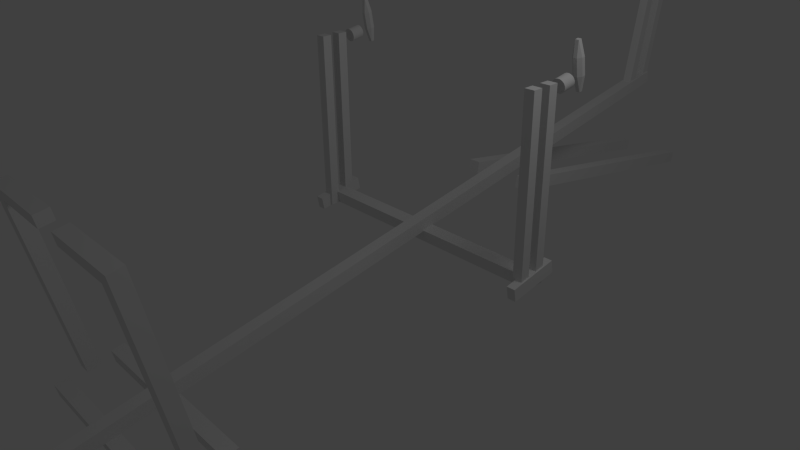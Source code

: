 # Source: frame8.blend  (saved by Blender 2.60.0; exported with 4.5.12 LTS)
import bpy
from mathutils import Matrix  # noqa: F401  (used for matrix-valued properties, if any)

bpy.ops.wm.read_factory_settings(use_empty=True)
scene = bpy.context.scene
scene.name = 'Scene'

# ---- collections
col_collection_1 = bpy.data.collections.new('Collection 1'); scene.collection.children.link(col_collection_1)

# ---- materials (node trees are filled in below, after node groups)
mat_material = bpy.data.materials.new('Material')
mat_material.alpha_threshold = 0.0
mat_material.use_transparent_shadow = False
mat_material.roughness = 0.5
mat_material.line_color = (0.0, 0.0, 0.0, 1.0)

# ---- material node trees

# ---- world
world_world = bpy.data.worlds.new('World'); scene.world = world_world
world_world.color = (0.05088, 0.05088, 0.05088)
world_world.use_sun_shadow = False
world_world.sun_shadow_jitter_overblur = 0.0
world_world.cycles.sampling_method = 'MANUAL'
world_world.cycles.sample_map_resolution = 256

# ---- cameras
cam_camera = bpy.data.cameras.new('Camera')
cam_camera.clip_end = 100.0
cam_camera.lens = 35.0
cam_camera.ortho_scale = 7.314
cam_camera.dof.focus_distance = 0.0
cam_camera.dof.aperture_fstop = 128.0

# ---- lights
light_lamp = bpy.data.lights.new('Lamp', 'POINT')
light_lamp.transmission_factor = 0.0
light_lamp.cutoff_distance = 30.0
light_lamp.energy = 100.0
light_lamp.shadow_buffer_clip_start = 1.001
light_lamp.shadow_soft_size = 1.0
light_lamp.shadow_maximum_resolution = 0.006
light_lamp.use_absolute_resolution = True
light_lamp.cycles.use_multiple_importance_sampling = False

# ---- meshes
me_cube_029 = bpy.data.meshes.new('Cube.029')
me_cube_029.from_pydata([(-1.0, 1.0, 1.0), (-1.0, -1.0, 1.0), (1.0, -1.0, 1.0), (1.0, 1.0, 1.0), (-1.0, 1.0, -1.0), (-1.0, -1.0, -1.0), (1.0, -1.0, -1.0), (1.0, 1.0, -1.0)], [], [(4, 0, 3, 7), (0, 4, 5, 1), (6, 2, 1, 5), (7, 3, 2, 6), (3, 0, 1, 2), (7, 6, 5, 4)])
me_cube_029.materials.append(mat_material)
me_cube_029.use_remesh_preserve_volume = False
me_cube_029.use_remesh_preserve_attributes = False
me_cube_029.use_mirror_vertex_groups = False
me_cube_029.update()
me_cube_028 = bpy.data.meshes.new('Cube.028')
me_cube_028.from_pydata([(7.667, 1.0, -1.0), (1.0, -1.0, -1.0), (-1.0, -1.0, -1.0), (5.667, 1.0, -1.0), (7.667, 1.0, 1.0), (1.0, -1.0, 1.0), (-1.0, -1.0, 1.0), (5.667, 1.0, 1.0), (7.667, 1.714, 1.0), (5.667, 1.714, 1.0), (5.667, 1.714, -0.9999), (7.667, 1.714, -0.9999)], [], [(0, 1, 2, 3), (4, 7, 6, 5), (0, 4, 5, 1), (1, 5, 6, 2), (7, 3, 2, 6), (7, 4, 8, 9), (3, 7, 9, 10), (4, 0, 11, 8), (0, 3, 10, 11), (8, 11, 10, 9)])
me_cube_028.materials.append(mat_material)
me_cube_028.use_remesh_preserve_volume = False
me_cube_028.use_remesh_preserve_attributes = False
me_cube_028.use_mirror_vertex_groups = False
me_cube_028.update()
me_cube_027 = bpy.data.meshes.new('Cube.027')
me_cube_027.from_pydata([(-0.36, 1.0, -0.36), (-0.36, 1.0, 0.36), (0.36, 1.0, 0.36), (0.36, 1.0, -0.36), (-1.0, 0.36, 0.36), (-1.0, 0.36, -0.36), (-1.0, -0.36, -0.36), (-1.0, -0.36, 0.36), (0.36, -1.0, -0.36), (0.36, -1.0, 0.36), (-0.36, -1.0, 0.36), (-0.36, -1.0, -0.36), (1.0, 0.36, -0.36), (1.0, 0.36, 0.36), (1.0, -0.36, 0.36), (1.0, -0.36, -0.36), (0.36, 0.36, 1.0), (-0.36, 0.36, 1.0), (-0.36, -0.36, 1.0), (0.36, -0.36, 1.0), (0.36, 0.36, -1.0), (0.36, -0.36, -1.0), (-0.36, -0.36, -1.0), (-0.36, 0.36, -1.0)], [], [(0, 1, 2, 3), (6, 7, 4, 5), (10, 11, 8, 9), (14, 15, 12, 13), (18, 19, 16, 17), (22, 23, 20, 21), (0, 5, 4, 1), (16, 2, 1, 17), (23, 0, 3, 20), (12, 3, 2, 13), (22, 6, 5, 23), (7, 18, 17, 4), (6, 11, 10, 7), (8, 15, 14, 9), (9, 19, 18, 10), (21, 8, 11, 22), (13, 16, 19, 14), (20, 12, 15, 21), (1, 4, 17), (7, 10, 18), (9, 14, 19), (2, 16, 13), (0, 23, 5), (6, 22, 11), (8, 21, 15), (3, 12, 20)])
me_cube_027.materials.append(mat_material)
me_cube_027.use_remesh_preserve_volume = False
me_cube_027.use_remesh_preserve_attributes = False
me_cube_027.use_mirror_vertex_groups = False
me_cube_027.update()
me_cube_026 = bpy.data.meshes.new('Cube.026')
me_cube_026.from_pydata([(7.667, 1.0, -1.0), (1.0, -1.0, -1.0), (-1.0, -1.0, -1.0), (5.667, 1.0, -1.0), (7.667, 1.0, 1.0), (1.0, -1.0, 1.0), (-1.0, -1.0, 1.0), (5.667, 1.0, 1.0), (7.667, 1.714, 1.0), (5.667, 1.714, 1.0), (5.667, 1.714, -0.9999), (7.667, 1.714, -0.9999)], [], [(0, 1, 2, 3), (4, 7, 6, 5), (0, 4, 5, 1), (1, 5, 6, 2), (7, 3, 2, 6), (7, 4, 8, 9), (3, 7, 9, 10), (4, 0, 11, 8), (0, 3, 10, 11), (8, 11, 10, 9)])
me_cube_026.materials.append(mat_material)
me_cube_026.use_remesh_preserve_volume = False
me_cube_026.use_remesh_preserve_attributes = False
me_cube_026.use_mirror_vertex_groups = False
me_cube_026.update()
me_cube_025 = bpy.data.meshes.new('Cube.025')
me_cube_025.from_pydata([(0.36, 0.36, -1.0), (0.36, -0.36, -1.0), (-0.36, -0.36, -1.0), (-0.36, 0.36, -1.0), (0.36, 0.36, 1.0), (-0.36, 0.36, 1.0), (-0.36, -0.36, 1.0), (0.36, -0.36, 1.0), (1.0, 0.36, -0.36), (1.0, 0.36, 0.36), (1.0, -0.36, 0.36), (1.0, -0.36, -0.36), (0.36, -1.0, -0.36), (0.36, -1.0, 0.36), (-0.36, -1.0, 0.36), (-0.36, -1.0, -0.36), (-1.0, 0.36, 0.36), (-1.0, 0.36, -0.36), (-1.0, -0.36, -0.36), (-1.0, -0.36, 0.36), (0.36, 1.0, 0.36), (0.36, 1.0, -0.36), (-0.36, 1.0, -0.36), (-0.36, 1.0, 0.36)], [], [(0, 1, 2, 3), (6, 7, 4, 5), (10, 11, 8, 9), (14, 15, 12, 13), (18, 19, 16, 17), (22, 23, 20, 21), (0, 8, 11, 1), (15, 2, 1, 12), (21, 0, 3, 22), (17, 3, 2, 18), (23, 5, 4, 20), (5, 16, 19, 6), (7, 10, 9, 4), (6, 14, 13, 7), (20, 9, 8, 21), (10, 13, 12, 11), (14, 19, 18, 15), (16, 23, 22, 17), (0, 21, 8), (1, 11, 12), (2, 15, 18), (3, 17, 22), (4, 9, 20), (7, 13, 10), (6, 19, 14), (5, 23, 16)])
me_cube_025.materials.append(mat_material)
me_cube_025.use_remesh_preserve_volume = False
me_cube_025.use_remesh_preserve_attributes = False
me_cube_025.use_mirror_vertex_groups = False
me_cube_025.update()
me_cube_024 = bpy.data.meshes.new('Cube.024')
me_cube_024.from_pydata([], [], [])
me_cube_024.materials.append(mat_material)
me_cube_024.use_remesh_preserve_volume = False
me_cube_024.use_remesh_preserve_attributes = False
me_cube_024.use_mirror_vertex_groups = False
me_cube_024.update()
me_cylinder_001 = bpy.data.meshes.new('Cylinder.001')
me_cylinder_001.from_pydata([(-40.0, 1.0, -1.0), (-39.8, 0.9808, -1.0), (-39.62, 0.9239, -1.0), (-39.44, 0.8315, -1.0), (-39.29, 0.7071, -1.0), (-39.17, 0.5556, -1.0), (-39.08, 0.3827, -1.0), (-39.02, 0.1951, -1.0), (-39.0, 7.55e-08, -1.0), (-39.02, -0.1951, -1.0), (-39.08, -0.3827, -1.0), (-39.17, -0.5556, -1.0), (-39.29, -0.7071, -1.0), (-39.44, -0.8315, -1.0), (-39.62, -0.9239, -1.0), (-39.8, -0.9808, -1.0), (-40.0, -1.0, -1.0), (-40.2, -0.9808, -1.0), (-40.38, -0.9239, -1.0), (-40.56, -0.8315, -1.0), (-40.71, -0.7071, -1.0), (-40.83, -0.5556, -1.0), (-40.92, -0.3827, -1.0), (-40.98, -0.1951, -1.0), (-41.0, 9.656e-07, -1.0), (-40.98, 0.1951, -1.0), (-40.92, 0.3827, -1.0), (-40.83, 0.5556, -1.0), (-40.71, 0.7071, -1.0), (-40.56, 0.8315, -1.0), (-40.38, 0.9239, -1.0), (-40.2, 0.9808, -1.0), (-40.0, 1.0, 1.0), (-39.8, 0.9808, 1.0), (-39.62, 0.9239, 1.0), (-39.44, 0.8315, 1.0), (-39.29, 0.7071, 1.0), (-39.17, 0.5556, 1.0), (-39.08, 0.3827, 1.0), (-39.02, 0.1951, 1.0), (-39.0, -2.245e-06, 1.0), (-39.02, -0.1951, 1.0), (-39.08, -0.3827, 1.0), (-39.17, -0.5556, 1.0), (-39.29, -0.7071, 1.0), (-39.44, -0.8315, 1.0), (-39.62, -0.9239, 1.0), (-39.8, -0.9808, 1.0), (-40.0, -1.0, 1.0), (-40.2, -0.9808, 1.0), (-40.38, -0.9239, 1.0), (-40.56, -0.8315, 1.0), (-40.71, -0.7071, 1.0), (-40.83, -0.5556, 1.0), (-40.92, -0.3827, 1.0), (-40.98, -0.1951, 1.0), (-41.0, -4.105e-06, 1.0), (-40.98, 0.1951, 1.0), (-40.92, 0.3827, 1.0), (-40.83, 0.5556, 1.0), (-40.71, 0.7071, 1.0), (-40.56, 0.8315, 1.0), (-40.38, 0.9239, 1.0), (-40.2, 0.9808, 1.0), (-40.0, 0.0, -1.0), (-40.0, 0.0, 1.0)], [], [(64, 0, 1), (65, 33, 32), (64, 1, 2), (65, 34, 33), (64, 2, 3), (65, 35, 34), (64, 3, 4), (65, 36, 35), (64, 4, 5), (65, 37, 36), (64, 5, 6), (65, 38, 37), (64, 6, 7), (65, 39, 38), (64, 7, 8), (65, 40, 39), (64, 8, 9), (65, 41, 40), (64, 9, 10), (65, 42, 41), (64, 10, 11), (65, 43, 42), (64, 11, 12), (65, 44, 43), (64, 12, 13), (65, 45, 44), (64, 13, 14), (65, 46, 45), (64, 14, 15), (65, 47, 46), (64, 15, 16), (65, 48, 47), (64, 16, 17), (65, 49, 48), (64, 17, 18), (65, 50, 49), (64, 18, 19), (65, 51, 50), (64, 19, 20), (65, 52, 51), (64, 20, 21), (65, 53, 52), (64, 21, 22), (65, 54, 53), (64, 22, 23), (65, 55, 54), (64, 23, 24), (65, 56, 55), (64, 24, 25), (65, 57, 56), (64, 25, 26), (65, 58, 57), (64, 26, 27), (65, 59, 58), (64, 27, 28), (65, 60, 59), (64, 28, 29), (65, 61, 60), (64, 29, 30), (65, 62, 61), (64, 30, 31), (65, 63, 62), (31, 0, 64), (65, 32, 63), (0, 32, 33, 1), (1, 33, 34, 2), (2, 34, 35, 3), (3, 35, 36, 4), (4, 36, 37, 5), (5, 37, 38, 6), (6, 38, 39, 7), (7, 39, 40, 8), (8, 40, 41, 9), (9, 41, 42, 10), (10, 42, 43, 11), (11, 43, 44, 12), (12, 44, 45, 13), (13, 45, 46, 14), (14, 46, 47, 15), (15, 47, 48, 16), (16, 48, 49, 17), (17, 49, 50, 18), (18, 50, 51, 19), (19, 51, 52, 20), (20, 52, 53, 21), (21, 53, 54, 22), (22, 54, 55, 23), (23, 55, 56, 24), (24, 56, 57, 25), (25, 57, 58, 26), (26, 58, 59, 27), (27, 59, 60, 28), (28, 60, 61, 29), (29, 61, 62, 30), (30, 62, 63, 31), (32, 0, 31, 63)])
me_cylinder_001.use_remesh_preserve_volume = False
me_cylinder_001.use_remesh_preserve_attributes = False
me_cylinder_001.use_mirror_vertex_groups = False
me_cylinder_001.update()
me_cylinder = bpy.data.meshes.new('Cylinder')
me_cylinder.from_pydata([(0.0, 1.0, -1.0), (0.1951, 0.9808, -1.0), (0.3827, 0.9239, -1.0), (0.5556, 0.8315, -1.0), (0.7071, 0.7071, -1.0), (0.8315, 0.5556, -1.0), (0.9239, 0.3827, -1.0), (0.9808, 0.1951, -1.0), (1.0, 7.55e-08, -1.0), (0.9808, -0.1951, -1.0), (0.9239, -0.3827, -1.0), (0.8315, -0.5556, -1.0), (0.7071, -0.7071, -1.0), (0.5556, -0.8315, -1.0), (0.3827, -0.9239, -1.0), (0.1951, -0.9808, -1.0), (-3.258e-07, -1.0, -1.0), (-0.1951, -0.9808, -1.0), (-0.3827, -0.9239, -1.0), (-0.5556, -0.8315, -1.0), (-0.7071, -0.7071, -1.0), (-0.8315, -0.5556, -1.0), (-0.9239, -0.3827, -1.0), (-0.9808, -0.1951, -1.0), (-1.0, 9.656e-07, -1.0), (-0.9808, 0.1951, -1.0), (-0.9239, 0.3827, -1.0), (-0.8315, 0.5556, -1.0), (-0.7071, 0.7071, -1.0), (-0.5556, 0.8315, -1.0), (-0.3827, 0.9239, -1.0), (-0.1951, 0.9808, -1.0), (1.605e-06, 1.0, 1.0), (0.1951, 0.9808, 1.0), (0.3827, 0.9239, 1.0), (0.5556, 0.8315, 1.0), (0.7071, 0.7071, 1.0), (0.8315, 0.5556, 1.0), (0.9239, 0.3827, 1.0), (0.9808, 0.1951, 1.0), (1.0, -2.245e-06, 1.0), (0.9808, -0.1951, 1.0), (0.9239, -0.3827, 1.0), (0.8315, -0.5556, 1.0), (0.7071, -0.7071, 1.0), (0.5556, -0.8315, 1.0), (0.3827, -0.9239, 1.0), (0.1951, -0.9808, 1.0), (9.298e-07, -1.0, 1.0), (-0.1951, -0.9808, 1.0), (-0.3827, -0.9239, 1.0), (-0.5556, -0.8315, 1.0), (-0.7071, -0.7071, 1.0), (-0.8315, -0.5556, 1.0), (-0.9239, -0.3827, 1.0), (-0.9808, -0.1951, 1.0), (-1.0, -4.105e-06, 1.0), (-0.9808, 0.1951, 1.0), (-0.9239, 0.3827, 1.0), (-0.8315, 0.5556, 1.0), (-0.7071, 0.7071, 1.0), (-0.5556, 0.8315, 1.0), (-0.3827, 0.9239, 1.0), (-0.1951, 0.9808, 1.0), (0.0, 0.0, -1.0), (0.0, 0.0, 1.0)], [], [(64, 0, 1), (65, 33, 32), (64, 1, 2), (65, 34, 33), (64, 2, 3), (65, 35, 34), (64, 3, 4), (65, 36, 35), (64, 4, 5), (65, 37, 36), (64, 5, 6), (65, 38, 37), (64, 6, 7), (65, 39, 38), (64, 7, 8), (65, 40, 39), (64, 8, 9), (65, 41, 40), (64, 9, 10), (65, 42, 41), (64, 10, 11), (65, 43, 42), (64, 11, 12), (65, 44, 43), (64, 12, 13), (65, 45, 44), (64, 13, 14), (65, 46, 45), (64, 14, 15), (65, 47, 46), (64, 15, 16), (65, 48, 47), (64, 16, 17), (65, 49, 48), (64, 17, 18), (65, 50, 49), (64, 18, 19), (65, 51, 50), (64, 19, 20), (65, 52, 51), (64, 20, 21), (65, 53, 52), (64, 21, 22), (65, 54, 53), (64, 22, 23), (65, 55, 54), (64, 23, 24), (65, 56, 55), (64, 24, 25), (65, 57, 56), (64, 25, 26), (65, 58, 57), (64, 26, 27), (65, 59, 58), (64, 27, 28), (65, 60, 59), (64, 28, 29), (65, 61, 60), (64, 29, 30), (65, 62, 61), (64, 30, 31), (65, 63, 62), (31, 0, 64), (65, 32, 63), (0, 32, 33, 1), (1, 33, 34, 2), (2, 34, 35, 3), (3, 35, 36, 4), (4, 36, 37, 5), (5, 37, 38, 6), (6, 38, 39, 7), (7, 39, 40, 8), (8, 40, 41, 9), (9, 41, 42, 10), (10, 42, 43, 11), (11, 43, 44, 12), (12, 44, 45, 13), (13, 45, 46, 14), (14, 46, 47, 15), (15, 47, 48, 16), (16, 48, 49, 17), (17, 49, 50, 18), (18, 50, 51, 19), (19, 51, 52, 20), (20, 52, 53, 21), (21, 53, 54, 22), (22, 54, 55, 23), (23, 55, 56, 24), (24, 56, 57, 25), (25, 57, 58, 26), (26, 58, 59, 27), (27, 59, 60, 28), (28, 60, 61, 29), (29, 61, 62, 30), (30, 62, 63, 31), (32, 0, 31, 63)])
me_cylinder.use_remesh_preserve_volume = False
me_cylinder.use_remesh_preserve_attributes = False
me_cylinder.use_mirror_vertex_groups = False
me_cylinder.update()
me_cube_023 = bpy.data.meshes.new('Cube.023')
me_cube_023.from_pydata([(1.0, 1.0, -1.0), (1.0, -1.0, -1.0), (-1.0, -1.0, -1.0), (-1.0, 1.0, -1.0), (1.0, 1.0, 1.0), (1.0, -1.0, 1.0), (-1.0, -1.0, 1.0), (-1.0, 1.0, 1.0)], [], [(0, 1, 2, 3), (4, 7, 6, 5), (0, 4, 5, 1), (1, 5, 6, 2), (7, 3, 2, 6), (4, 0, 3, 7)])
me_cube_023.materials.append(mat_material)
me_cube_023.use_remesh_preserve_volume = False
me_cube_023.use_remesh_preserve_attributes = False
me_cube_023.use_mirror_vertex_groups = False
me_cube_023.update()
me_cube_022 = bpy.data.meshes.new('Cube.022')
me_cube_022.from_pydata([(-1.0, 1.0, 1.0), (-1.0, -1.0, 1.0), (1.0, -1.0, 1.0), (1.0, 1.0, 1.0), (-1.0, 1.0, -1.0), (-1.0, -1.0, -1.0), (1.0, -1.0, -1.0), (1.0, 1.0, -1.0)], [], [(4, 0, 3, 7), (0, 4, 5, 1), (6, 2, 1, 5), (7, 3, 2, 6), (3, 0, 1, 2), (7, 6, 5, 4)])
me_cube_022.materials.append(mat_material)
me_cube_022.use_remesh_preserve_volume = False
me_cube_022.use_remesh_preserve_attributes = False
me_cube_022.use_mirror_vertex_groups = False
me_cube_022.update()
me_cube_021 = bpy.data.meshes.new('Cube.021')
me_cube_021.from_pydata([], [], [])
me_cube_021.materials.append(mat_material)
me_cube_021.use_remesh_preserve_volume = False
me_cube_021.use_remesh_preserve_attributes = False
me_cube_021.use_mirror_vertex_groups = False
me_cube_021.update()
me_cube_020 = bpy.data.meshes.new('Cube.020')
me_cube_020.from_pydata([], [], [])
me_cube_020.materials.append(mat_material)
me_cube_020.use_remesh_preserve_volume = False
me_cube_020.use_remesh_preserve_attributes = False
me_cube_020.use_mirror_vertex_groups = False
me_cube_020.update()
me_cube_019 = bpy.data.meshes.new('Cube.019')
me_cube_019.from_pydata([(-1.0, 1.0, 1.0), (-1.0, -1.0, 1.0), (1.0, -1.0, 1.0), (1.0, 1.0, 1.0), (-1.0, 1.0, -1.0), (-1.0, -1.0, -1.0), (1.0, -1.0, -1.0), (1.0, 1.0, -1.0)], [], [(4, 0, 3, 7), (0, 4, 5, 1), (6, 2, 1, 5), (7, 3, 2, 6), (3, 0, 1, 2), (7, 6, 5, 4)])
me_cube_019.materials.append(mat_material)
me_cube_019.use_remesh_preserve_volume = False
me_cube_019.use_remesh_preserve_attributes = False
me_cube_019.use_mirror_vertex_groups = False
me_cube_019.update()
me_cube_018 = bpy.data.meshes.new('Cube.018')
me_cube_018.from_pydata([(1.0, 1.0, -1.0), (1.0, -1.0, -1.0), (-1.0, -1.0, -1.0), (-1.0, 1.0, -1.0), (1.0, 1.0, 1.0), (1.0, -1.0, 1.0), (-1.0, -1.0, 1.0), (-1.0, 1.0, 1.0)], [], [(0, 1, 2, 3), (4, 7, 6, 5), (0, 4, 5, 1), (1, 5, 6, 2), (7, 3, 2, 6), (4, 0, 3, 7)])
me_cube_018.materials.append(mat_material)
me_cube_018.use_remesh_preserve_volume = False
me_cube_018.use_remesh_preserve_attributes = False
me_cube_018.use_mirror_vertex_groups = False
me_cube_018.update()
me_cube_017 = bpy.data.meshes.new('Cube.017')
me_cube_017.from_pydata([], [], [])
me_cube_017.materials.append(mat_material)
me_cube_017.use_remesh_preserve_volume = False
me_cube_017.use_remesh_preserve_attributes = False
me_cube_017.use_mirror_vertex_groups = False
me_cube_017.update()
me_cube_016 = bpy.data.meshes.new('Cube.016')
me_cube_016.from_pydata([], [], [])
me_cube_016.materials.append(mat_material)
me_cube_016.use_remesh_preserve_volume = False
me_cube_016.use_remesh_preserve_attributes = False
me_cube_016.use_mirror_vertex_groups = False
me_cube_016.update()
me_cube_015 = bpy.data.meshes.new('Cube.015')
me_cube_015.from_pydata([(-1.0, 1.0, 1.0), (-1.0, -1.0, 1.0), (1.0, -1.0, 1.0), (1.0, 1.0, 1.0), (-1.0, 1.0, -1.0), (-1.0, -1.0, -1.0), (1.0, -1.0, -1.0), (1.0, 1.0, -1.0), (-1.0, 1.788e-07, 1.0), (1.0, -5.96e-07, 1.0), (-1.0, 2.384e-07, -1.0), (1.0, 0.0, -1.0), (-1.0, 0.5, 1.0), (1.0, 0.5, 1.0), (-1.0, 0.5, -1.0), (1.0, 0.5, -1.0), (-1.0, 0.75, 1.0), (1.0, 0.75, 1.0), (-1.0, 0.75, -1.0), (1.0, 0.75, -1.0), (-1.0, 0.875, 1.0), (1.0, 0.875, 1.0), (-1.0, 0.875, -1.0), (1.0, 0.875, -1.0), (1.0, 0.875, -11.0), (-1.0, 0.875, -11.0), (1.0, 1.0, -11.0), (-1.0, 1.0, -11.0)], [], [(4, 0, 3, 7), (6, 2, 1, 5), (10, 5, 1, 8), (9, 2, 6, 11), (8, 1, 2, 9), (11, 6, 5, 10), (14, 10, 8, 12), (13, 9, 11, 15), (12, 8, 9, 13), (15, 11, 10, 14), (18, 14, 12, 16), (17, 13, 15, 19), (16, 12, 13, 17), (19, 15, 14, 18), (20, 0, 4, 22), (22, 18, 16, 20), (3, 21, 23, 7), (21, 17, 19, 23), (0, 20, 21, 3), (20, 16, 17, 21), (23, 19, 18, 22), (23, 22, 25, 24), (7, 23, 24, 26), (22, 4, 27, 25), (4, 7, 26, 27), (26, 24, 25, 27)])
me_cube_015.materials.append(mat_material)
me_cube_015.use_remesh_preserve_volume = False
me_cube_015.use_remesh_preserve_attributes = False
me_cube_015.use_mirror_vertex_groups = False
me_cube_015.update()
me_cube_014 = bpy.data.meshes.new('Cube.014')
me_cube_014.from_pydata([], [], [])
me_cube_014.materials.append(mat_material)
me_cube_014.use_remesh_preserve_volume = False
me_cube_014.use_remesh_preserve_attributes = False
me_cube_014.use_mirror_vertex_groups = False
me_cube_014.update()
me_cube_013 = bpy.data.meshes.new('Cube.013')
me_cube_013.from_pydata([(1.0, 1.0, -1.0), (1.0, -1.0, -1.0), (-1.0, -1.0, -1.0), (-1.0, 1.0, -1.0), (1.0, 1.0, 1.0), (1.0, -1.0, 1.0), (-1.0, -1.0, 1.0), (-1.0, 1.0, 1.0), (1.0, -5.96e-08, -1.0), (-1.0, 2.98e-07, -1.0), (1.0, -5.364e-07, 1.0), (-1.0, 1.788e-07, 1.0), (1.0, 0.5, -1.0), (-1.0, 0.5, -1.0), (1.0, 0.5, 1.0), (-1.0, 0.5, 1.0), (1.0, 0.75, -1.0), (-1.0, 0.75, -1.0), (1.0, 0.75, 1.0), (-1.0, 0.75, 1.0), (1.0, 0.8788, -1.0), (-1.0, 0.8788, -1.0), (1.0, 0.8788, 1.0), (-1.0, 0.8788, 1.0), (-1.0, 0.8788, 11.0), (1.0, 0.8788, 11.0), (-1.0, 1.0, 11.0), (1.0, 1.0, 11.0)], [], [(1, 5, 6, 2), (4, 0, 3, 7), (8, 1, 2, 9), (11, 6, 5, 10), (10, 5, 1, 8), (9, 2, 6, 11), (12, 8, 9, 13), (15, 11, 10, 14), (14, 10, 8, 12), (13, 9, 11, 15), (16, 12, 13, 17), (19, 15, 14, 18), (18, 14, 12, 16), (17, 13, 15, 19), (0, 20, 21, 3), (20, 16, 17, 21), (23, 19, 18, 22), (20, 0, 4, 22), (22, 18, 16, 20), (3, 21, 23, 7), (21, 17, 19, 23), (23, 22, 25, 24), (7, 23, 24, 26), (22, 4, 27, 25), (4, 7, 26, 27), (26, 24, 25, 27)])
me_cube_013.materials.append(mat_material)
me_cube_013.use_remesh_preserve_volume = False
me_cube_013.use_remesh_preserve_attributes = False
me_cube_013.use_mirror_vertex_groups = False
me_cube_013.update()
me_cube_012 = bpy.data.meshes.new('Cube.012')
me_cube_012.from_pydata([], [], [])
me_cube_012.materials.append(mat_material)
me_cube_012.use_remesh_preserve_volume = False
me_cube_012.use_remesh_preserve_attributes = False
me_cube_012.use_mirror_vertex_groups = False
me_cube_012.update()
me_cube_011 = bpy.data.meshes.new('Cube.011')
me_cube_011.from_pydata([(1.0, 1.0, -1.0), (1.0, -1.0, -1.0), (-1.0, -1.0, -1.0), (-1.0, 1.0, -1.0), (1.0, 1.0, 1.0), (1.0, -1.0, 1.0), (-1.0, -1.0, 1.0), (-1.0, 1.0, 1.0)], [], [(0, 1, 2, 3), (4, 7, 6, 5), (0, 4, 5, 1), (1, 5, 6, 2), (2, 6, 7, 3), (4, 0, 3, 7)])
me_cube_011.use_remesh_preserve_volume = False
me_cube_011.use_remesh_preserve_attributes = False
me_cube_011.use_mirror_vertex_groups = False
me_cube_011.update()
me_cube_010 = bpy.data.meshes.new('Cube.010')
me_cube_010.from_pydata([(-1.0, 1.0, 1.0), (-1.0, -1.0, 1.0), (1.0, -1.0, 1.0), (1.0, 1.0, 1.0), (-1.0, 1.0, -1.0), (-1.0, -1.0, -1.0), (1.0, -1.0, -1.0), (1.0, 1.0, -1.0)], [], [(4, 0, 3, 7), (0, 4, 5, 1), (6, 2, 1, 5), (7, 3, 2, 6), (3, 0, 1, 2), (7, 6, 5, 4)])
me_cube_010.materials.append(mat_material)
me_cube_010.use_remesh_preserve_volume = False
me_cube_010.use_remesh_preserve_attributes = False
me_cube_010.use_mirror_vertex_groups = False
me_cube_010.update()
me_cube_009 = bpy.data.meshes.new('Cube.009')
me_cube_009.from_pydata([(-1.0, 1.0, 1.0), (-1.0, -1.0, 1.0), (1.0, -1.0, 1.0), (1.0, 1.0, 1.0), (-1.0, 1.0, -1.0), (-1.0, -1.0, -1.0), (1.0, -1.0, -1.0), (1.0, 1.0, -1.0)], [], [(4, 0, 3, 7), (0, 4, 5, 1), (6, 2, 1, 5), (7, 3, 2, 6), (3, 0, 1, 2), (7, 6, 5, 4)])
me_cube_009.materials.append(mat_material)
me_cube_009.use_remesh_preserve_volume = False
me_cube_009.use_remesh_preserve_attributes = False
me_cube_009.use_mirror_vertex_groups = False
me_cube_009.update()
me_cube_008 = bpy.data.meshes.new('Cube.008')
me_cube_008.from_pydata([], [], [])
me_cube_008.materials.append(mat_material)
me_cube_008.use_remesh_preserve_volume = False
me_cube_008.use_remesh_preserve_attributes = False
me_cube_008.use_mirror_vertex_groups = False
me_cube_008.update()
me_cube_007 = bpy.data.meshes.new('Cube.007')
me_cube_007.from_pydata([], [], [])
me_cube_007.materials.append(mat_material)
me_cube_007.use_remesh_preserve_volume = False
me_cube_007.use_remesh_preserve_attributes = False
me_cube_007.use_mirror_vertex_groups = False
me_cube_007.update()
me_cube_006 = bpy.data.meshes.new('Cube.006')
me_cube_006.from_pydata([(-1.0, 1.0, 1.0), (-1.0, -1.0, 1.0), (1.0, -1.0, 1.0), (1.0, 1.0, 1.0), (-1.0, 1.0, -1.0), (-1.0, -1.0, -1.0), (1.0, -1.0, -1.0), (1.0, 1.0, -1.0)], [], [(4, 0, 3, 7), (0, 4, 5, 1), (6, 2, 1, 5), (7, 3, 2, 6), (3, 0, 1, 2), (7, 6, 5, 4)])
me_cube_006.materials.append(mat_material)
me_cube_006.use_remesh_preserve_volume = False
me_cube_006.use_remesh_preserve_attributes = False
me_cube_006.use_mirror_vertex_groups = False
me_cube_006.update()
me_cube_005 = bpy.data.meshes.new('Cube.005')
me_cube_005.from_pydata([], [], [])
me_cube_005.materials.append(mat_material)
me_cube_005.use_remesh_preserve_volume = False
me_cube_005.use_remesh_preserve_attributes = False
me_cube_005.use_mirror_vertex_groups = False
me_cube_005.update()
me_cube_004 = bpy.data.meshes.new('Cube.004')
me_cube_004.from_pydata([(1.0, 1.0, -1.0), (1.0, -1.0, -1.0), (-1.0, -1.0, -1.0), (-1.0, 1.0, -1.0), (1.0, 1.0, 1.0), (1.0, -1.0, 1.0), (-1.0, -1.0, 1.0), (-1.0, 1.0, 1.0), (1.0, -5.96e-08, -1.0), (-1.0, 2.98e-07, -1.0), (1.0, -5.364e-07, 1.0), (-1.0, 1.788e-07, 1.0), (1.0, -0.5, -1.0), (-1.0, -0.5, -1.0), (1.0, -0.5, 1.0), (-1.0, -0.5, 1.0), (1.0, -0.75, -1.0), (-1.0, -0.75, -1.0), (1.0, -0.75, 1.0), (-1.0, -0.75, 1.0), (1.0, -0.875, -1.0), (-1.0, -0.875, -1.0), (1.0, -0.875, 1.0), (-1.0, -0.875, 1.0), (1.0, -0.9375, -1.0), (-1.0, -0.9375, -1.0), (1.0, -0.9375, 1.0), (-1.0, -0.9375, 1.0), (1.0, -0.9375, -1.0), (1.0, -0.9375, 1.0), (1.0, -1.0, 1.0), (1.0, -1.0, -1.0), (1.0, -1.0, -1.0), (1.0, -1.0, 1.0), (1.0, -0.9375, -1.0), (1.0, -0.9375, 1.0), (4.0, -0.9375, -1.0), (4.0, -0.9375, 1.0), (4.0, -1.0, 1.0), (4.0, -1.0, -1.0), (-4.0, -0.9375, -1.0), (-4.0, -0.9375, 1.0), (-4.0, -1.0, 1.0), (-4.0, -1.0, -1.0), (1.0, 0.5, -1.0), (-1.0, 0.5, -1.0), (1.0, 0.5, 1.0), (-1.0, 0.5, 1.0), (1.0, 0.75, -1.0), (-1.0, 0.75, -1.0), (1.0, 0.75, 1.0), (-1.0, 0.75, 1.0), (1.0, 0.875, -1.0), (-1.0, 0.875, -1.0), (1.0, 0.875, 1.0), (-1.0, 0.875, 1.0), (1.0, 0.9375, -1.0), (-1.0, 0.9375, -1.0), (1.0, 0.9375, 1.0), (-1.0, 0.9375, 1.0), (-1.0, 0.9375, -1.0), (-1.0, 0.9375, 1.0), (1.0, 0.9375, -1.0), (1.0, 0.9375, 1.0), (-1.0, 1.0, 1.0), (1.0, 1.0, 1.0), (-1.0, 1.0, -1.0), (1.0, 1.0, -1.0), (1.0, 1.0, 1.0), (1.0, 1.0, -1.0), (-1.0, 1.0, -1.0), (-1.0, 1.0, 1.0), (1.0, 0.9375, -1.0), (-1.0, 0.9375, -1.0), (1.0, 0.9375, 1.0), (-1.0, 0.9375, 1.0), (-4.0, 0.9375, -1.0), (-4.0, 0.9375, 1.0), (-4.0, 1.0, 1.0), (-4.0, 1.0, -1.0), (4.0, 0.9375, 1.0), (4.0, 0.9375, -1.0), (4.0, 1.0, 1.0), (4.0, 1.0, -1.0)], [], [(1, 5, 6, 2), (4, 0, 3, 7), (8, 12, 13, 9), (11, 15, 14, 10), (10, 14, 12, 8), (9, 13, 15, 11), (12, 16, 17, 13), (15, 19, 18, 14), (14, 18, 16, 12), (13, 17, 19, 15), (16, 20, 21, 17), (19, 23, 22, 18), (18, 22, 20, 16), (17, 21, 23, 19), (20, 24, 25, 21), (24, 1, 2, 25), (23, 27, 26, 22), (27, 6, 5, 26), (22, 26, 24, 20), (21, 25, 27, 23), (24, 26, 29, 28), (26, 5, 30, 29), (1, 24, 28, 31), (5, 1, 31, 30), (30, 31, 32, 33), (31, 28, 34, 32), (29, 30, 33, 35), (28, 29, 35, 34), (34, 35, 37, 36), (35, 33, 38, 37), (32, 34, 36, 39), (33, 32, 39, 38), (37, 38, 39, 36), (27, 25, 40, 41), (6, 27, 41, 42), (25, 2, 43, 40), (2, 6, 42, 43), (40, 43, 42, 41), (44, 8, 9, 45), (47, 11, 10, 46), (46, 10, 8, 44), (45, 9, 11, 47), (48, 44, 45, 49), (51, 47, 46, 50), (50, 46, 44, 48), (49, 45, 47, 51), (52, 48, 49, 53), (55, 51, 50, 54), (54, 50, 48, 52), (53, 49, 51, 55), (0, 56, 57, 3), (56, 52, 53, 57), (7, 59, 58, 4), (59, 55, 54, 58), (58, 54, 52, 56), (57, 53, 55, 59), (57, 59, 61, 60), (58, 56, 62, 63), (59, 7, 64, 61), (4, 58, 63, 65), (3, 57, 60, 66), (56, 0, 67, 62), (7, 3, 66, 64), (0, 4, 65, 67), (67, 65, 68, 69), (64, 66, 70, 71), (62, 67, 69, 72), (66, 60, 73, 70), (65, 63, 74, 68), (61, 64, 71, 75), (63, 62, 72, 74), (60, 61, 75, 73), (73, 75, 77, 76), (75, 71, 78, 77), (70, 73, 76, 79), (71, 70, 79, 78), (79, 76, 77, 78), (74, 72, 81, 80), (68, 74, 80, 82), (72, 69, 83, 81), (69, 68, 82, 83), (82, 80, 81, 83)])
me_cube_004.materials.append(mat_material)
me_cube_004.use_remesh_preserve_volume = False
me_cube_004.use_remesh_preserve_attributes = False
me_cube_004.use_mirror_vertex_groups = False
me_cube_004.update()
me_cube_003 = bpy.data.meshes.new('Cube.003')
me_cube_003.from_pydata([], [], [])
me_cube_003.materials.append(mat_material)
me_cube_003.use_remesh_preserve_volume = False
me_cube_003.use_remesh_preserve_attributes = False
me_cube_003.use_mirror_vertex_groups = False
me_cube_003.update()
me_cube_002 = bpy.data.meshes.new('Cube.002')
me_cube_002.from_pydata([], [], [])
me_cube_002.materials.append(mat_material)
me_cube_002.use_remesh_preserve_volume = False
me_cube_002.use_remesh_preserve_attributes = False
me_cube_002.use_mirror_vertex_groups = False
me_cube_002.update()
me_cube_001 = bpy.data.meshes.new('Cube.001')
me_cube_001.from_pydata([(1.0, 1.0, -1.0), (1.0, -1.0, -1.0), (-1.0, -1.0, -1.0), (-1.0, 1.0, -1.0), (1.0, 1.0, 1.0), (1.0, -1.0, 1.0), (-1.0, -1.0, 1.0), (-1.0, 1.0, 1.0)], [], [(0, 1, 2, 3), (4, 7, 6, 5), (0, 4, 5, 1), (1, 5, 6, 2), (2, 6, 7, 3), (4, 0, 3, 7)])
me_cube_001.use_remesh_preserve_volume = False
me_cube_001.use_remesh_preserve_attributes = False
me_cube_001.use_mirror_vertex_groups = False
me_cube_001.update()
me_cube = bpy.data.meshes.new('Cube')
me_cube.from_pydata([(1.0, 1.0, -1.0), (1.0, -1.0, -1.0), (-1.0, -1.0, -1.0), (-1.0, 1.0, -1.0), (1.0, 1.0, 1.0), (1.0, -1.0, 1.0), (-1.0, -1.0, 1.0), (-1.0, 1.0, 1.0)], [], [(0, 1, 2, 3), (4, 7, 6, 5), (0, 4, 5, 1), (1, 5, 6, 2), (2, 6, 7, 3), (4, 0, 3, 7)])
me_cube.materials.append(mat_material)
me_cube.use_remesh_preserve_volume = False
me_cube.use_remesh_preserve_attributes = False
me_cube.use_mirror_vertex_groups = False
me_cube.update()

# ---- objects
ob_pedal_base2 = bpy.data.objects.new('pedal_base2', me_cube_029)
ob_backbone1_001 = bpy.data.objects.new('backbone1.001', me_cube_028)
ob_steer_grip_r = bpy.data.objects.new('steer_grip_r', me_cube_027)
ob_backbone1 = bpy.data.objects.new('backbone1', me_cube_026)
ob_steer_grip_l = bpy.data.objects.new('steer_grip_l', me_cube_025)
ob_hip_001 = bpy.data.objects.new('hip.001', me_cube_024)
ob_cylinder_001 = bpy.data.objects.new('Cylinder.001', me_cylinder_001)
ob_cylinder = bpy.data.objects.new('Cylinder', me_cylinder)
ob_brachialtraction_rr = bpy.data.objects.new('brachialtraction_rr', me_cube_023)
ob_brachialtraction_lr = bpy.data.objects.new('brachialtraction_lr', me_cube_022)
ob_brachial_extremum_fro = bpy.data.objects.new('brachial_extremum_fro', me_cube_021)
ob_brachial_extremum_rea = bpy.data.objects.new('brachial_extremum_rea', me_cube_020)
ob_brachialtraction_rf = bpy.data.objects.new('brachialtraction_rf', me_cube_019)
ob_brachialtraction_lf = bpy.data.objects.new('brachialtraction_lf', me_cube_018)
ob_knee_center = bpy.data.objects.new('knee_center', me_cube_017)
ob_knee_center_001 = bpy.data.objects.new('knee_center.001', me_cube_016)
ob_pedal_l = bpy.data.objects.new('pedal_l', me_cube_015)
ob_pedal_cvt_least = bpy.data.objects.new('pedal_cvt_least', me_cube_014)
ob_pedal_r = bpy.data.objects.new('pedal_r', me_cube_013)
ob_pedal_pivot = bpy.data.objects.new('pedal_pivot', me_cube_012)
ob_head = bpy.data.objects.new('head', me_cube_011)
ob_leg_l = bpy.data.objects.new('leg_l', me_cube_010)
ob_leg_r = bpy.data.objects.new('leg_r', me_cube_009)
ob_cube_008 = bpy.data.objects.new('Cube.008', me_cube_008)
ob_cube_007 = bpy.data.objects.new('Cube.007', me_cube_007)
ob_pedal_base1 = bpy.data.objects.new('pedal_base1', me_cube_006)
ob_pedal_extremum_front = bpy.data.objects.new('pedal_extremum_front', me_cube_005)
ob_unterkante_arsch = bpy.data.objects.new('unterkante_arsch', me_cube_004)
ob_cube_003 = bpy.data.objects.new('Cube.003', me_cube_003)
ob_cube_002 = bpy.data.objects.new('Cube.002', me_cube_002)
ob_neck = bpy.data.objects.new('neck', me_cube_001)
ob_spine = bpy.data.objects.new('spine', me_cube)
ob_lamp = bpy.data.objects.new('Lamp', light_lamp)
ob_camera = bpy.data.objects.new('Camera', cam_camera)

# ---- transforms, parenting, visibility, modifiers, constraints
ob_pedal_base2.location = (0.0, -3.394, -0.7995)
ob_pedal_base2.rotation_euler = (-2.162e-07, -0.1745, 1.571)
ob_pedal_base2.scale = (0.1, 1.4, 0.1)
ob_pedal_base2.lock_rotations_4d = False
ob_pedal_base2.empty_display_type = 'ARROWS'
ob_pedal_base2.lineart.crease_threshold = 0.0
ob_backbone1_001.location = (0.0, 6.373, 2.5)
ob_backbone1_001.rotation_euler = (1.571, 6.124e-08, 1.571)
ob_backbone1_001.scale = (0.075, 1.4, 0.075)
ob_backbone1_001.lock_rotations_4d = False
ob_backbone1_001.empty_display_type = 'ARROWS'
ob_backbone1_001.lineart.crease_threshold = 0.0
ob_steer_grip_r.location = (-2.0, 1.698, 2.766)
ob_steer_grip_r.rotation_euler = (1.571, -0.1745, 1.571)
ob_steer_grip_r.scale = (0.075, 0.35, 0.075)
ob_steer_grip_r.lock_rotations_4d = False
ob_steer_grip_r.empty_display_type = 'ARROWS'
ob_steer_grip_r.lineart.crease_threshold = 0.0
ob_backbone1.location = (0.0, 6.773, 2.5)
ob_backbone1.rotation_euler = (1.571, 6.124e-08, 1.571)
ob_backbone1.scale = (0.075, 1.4, 0.075)
ob_backbone1.lock_rotations_4d = False
ob_backbone1.empty_display_type = 'ARROWS'
ob_backbone1.lineart.crease_threshold = 0.0
ob_steer_grip_l.location = (2.0, 1.698, 2.766)
ob_steer_grip_l.rotation_euler = (1.571, -0.1745, 1.571)
ob_steer_grip_l.scale = (0.075, 0.35, 0.075)
ob_steer_grip_l.lock_rotations_4d = False
ob_steer_grip_l.empty_display_type = 'ARROWS'
ob_steer_grip_l.lineart.crease_threshold = 0.0
ob_hip_001.location = (0.0, 1.698, 1.0)
ob_hip_001.rotation_euler = (1.571, 6.124e-08, 1.571)
ob_hip_001.scale = (0.075, 1.4, 0.075)
ob_hip_001.lock_rotations_4d = False
ob_hip_001.empty_display_type = 'ARROWS'
ob_hip_001.lineart.crease_threshold = 0.0
ob_cylinder_001.location = (2.0, 1.4, 2.6)
ob_cylinder_001.rotation_euler = (1.745, -0.0, 0.0)
ob_cylinder_001.scale = (0.1, 0.1, 0.1)
ob_cylinder_001.lineart.crease_threshold = 0.0
ob_cylinder.location = (2.0, 1.4, 2.6)
ob_cylinder.rotation_euler = (1.745, -0.0, 0.0)
ob_cylinder.scale = (0.1, 0.1, 0.1)
ob_cylinder.lineart.crease_threshold = 0.0
ob_brachialtraction_rr.location = (-2.0, 1.098, 1.266)
ob_brachialtraction_rr.rotation_euler = (1.571, 6.124e-08, 1.571)
ob_brachialtraction_rr.scale = (0.075, 1.4, 0.075)
ob_brachialtraction_rr.lock_rotations_4d = False
ob_brachialtraction_rr.empty_display_type = 'ARROWS'
ob_brachialtraction_rr.lineart.crease_threshold = 0.0
ob_brachialtraction_lr.location = (2.0, 1.098, 1.266)
ob_brachialtraction_lr.rotation_euler = (1.571, 6.124e-08, 1.571)
ob_brachialtraction_lr.scale = (0.075, 1.4, 0.075)
ob_brachialtraction_lr.lock_rotations_4d = False
ob_brachialtraction_lr.empty_display_type = 'ARROWS'
ob_brachialtraction_lr.lineart.crease_threshold = 0.0
ob_brachial_extremum_fro.location = (0.0, 0.0, 2.5)
ob_brachial_extremum_fro.rotation_euler = (1.571, 6.124e-08, 1.571)
ob_brachial_extremum_fro.scale = (0.1, 1.4, 0.1)
ob_brachial_extremum_fro.lock_rotations_4d = False
ob_brachial_extremum_fro.empty_display_type = 'ARROWS'
ob_brachial_extremum_fro.lineart.crease_threshold = 0.0
ob_brachial_extremum_rea.location = (0.0, 2.6, 2.5)
ob_brachial_extremum_rea.rotation_euler = (1.571, 6.124e-08, 1.571)
ob_brachial_extremum_rea.scale = (0.075, 1.4, 0.075)
ob_brachial_extremum_rea.lock_rotations_4d = False
ob_brachial_extremum_rea.empty_display_type = 'ARROWS'
ob_brachial_extremum_rea.lineart.crease_threshold = 0.0
ob_brachialtraction_rf.location = (-2.0, 0.798, 1.266)
ob_brachialtraction_rf.rotation_euler = (1.571, 6.124e-08, 1.571)
ob_brachialtraction_rf.scale = (0.075, 1.4, 0.075)
ob_brachialtraction_rf.lock_rotations_4d = False
ob_brachialtraction_rf.empty_display_type = 'ARROWS'
ob_brachialtraction_rf.lineart.crease_threshold = 0.0
ob_brachialtraction_lf.location = (2.0, 0.798, 1.266)
ob_brachialtraction_lf.rotation_euler = (1.571, 6.124e-08, 1.571)
ob_brachialtraction_lf.scale = (0.075, 1.4, 0.075)
ob_brachialtraction_lf.lock_rotations_4d = False
ob_brachialtraction_lf.empty_display_type = 'ARROWS'
ob_brachialtraction_lf.lineart.crease_threshold = 0.0
ob_knee_center.location = (-1.0, -1.75, 0.6159)
ob_knee_center.rotation_euler = (1.571, 6.124e-08, 1.571)
ob_knee_center.scale = (0.1, 1.4, 0.1)
ob_knee_center.lock_rotations_4d = False
ob_knee_center.empty_display_type = 'ARROWS'
ob_knee_center.lineart.crease_threshold = 0.0
ob_knee_center_001.location = (1.0, -1.75, 0.6159)
ob_knee_center_001.rotation_euler = (1.571, 6.124e-08, 1.571)
ob_knee_center_001.scale = (0.1, 1.4, 0.1)
ob_knee_center_001.lock_rotations_4d = False
ob_knee_center_001.empty_display_type = 'ARROWS'
ob_knee_center_001.lineart.crease_threshold = 0.0
ob_pedal_l.location = (1.35, -4.049, 0.6083)
ob_pedal_l.rotation_euler = (1.571, -0.1745, 1.571)
ob_pedal_l.scale = (0.1, 1.4, 0.1)
ob_pedal_l.lock_rotations_4d = False
ob_pedal_l.empty_display_type = 'ARROWS'
ob_pedal_l.lineart.crease_threshold = 0.0
ob_pedal_cvt_least.location = (1.0, -3.962, -0.6341)
ob_pedal_cvt_least.rotation_euler = (1.571, 6.124e-08, 1.571)
ob_pedal_cvt_least.scale = (0.1, 1.4, 0.1)
ob_pedal_cvt_least.lock_rotations_4d = False
ob_pedal_cvt_least.empty_display_type = 'ARROWS'
ob_pedal_cvt_least.lineart.crease_threshold = 0.0
ob_pedal_r.location = (-1.35, -4.049, 0.6083)
ob_pedal_r.rotation_euler = (1.571, -0.1745, 1.571)
ob_pedal_r.scale = (0.1, 1.4, 0.1)
ob_pedal_r.lock_rotations_4d = False
ob_pedal_r.empty_display_type = 'ARROWS'
ob_pedal_r.lineart.crease_threshold = 0.0
ob_pedal_pivot.location = (0.0, -3.962, -0.8841)
ob_pedal_pivot.rotation_euler = (1.571, 6.124e-08, 1.571)
ob_pedal_pivot.scale = (0.1, 1.4, 0.1)
ob_pedal_pivot.lock_rotations_4d = False
ob_pedal_pivot.empty_display_type = 'ARROWS'
ob_pedal_pivot.lineart.crease_threshold = 0.0
ob_head.location = (0.0, -8.804, -0.8)
ob_head.rotation_euler = (-0.5236, -0.0, 0.0)
ob_head.scale = (0.1, 0.1, 1.0)
ob_head.lineart.crease_threshold = 0.0
ob_leg_l.location = (0.5, 5.0, 0.0)
ob_leg_l.rotation_euler = (-0.1745, -0.0, 0.0)
ob_leg_l.scale = (0.1, 2.399, 0.09862)
ob_leg_l.lock_rotations_4d = False
ob_leg_l.empty_display_type = 'ARROWS'
ob_leg_l.lineart.crease_threshold = 0.0
ob_leg_r.location = (-0.5, 5.0, 0.0)
ob_leg_r.rotation_euler = (-0.1745, -0.0, 0.0)
ob_leg_r.scale = (0.1, 2.399, 0.09862)
ob_leg_r.lock_rotations_4d = False
ob_leg_r.empty_display_type = 'ARROWS'
ob_leg_r.lineart.crease_threshold = 0.0
ob_cube_008.location = (-1.0, 5.0, 0.0)
ob_cube_008.rotation_euler = (0.1745, -0.0, 0.0)
ob_cube_008.scale = (0.1, 2.399, 0.09862)
ob_cube_008.lock_rotations_4d = False
ob_cube_008.empty_display_type = 'ARROWS'
ob_cube_008.lineart.crease_threshold = 0.0
ob_cube_007.location = (1.0, 5.0, 0.0)
ob_cube_007.rotation_euler = (0.1745, -0.0, 0.0)
ob_cube_007.scale = (0.1, 2.399, 0.09862)
ob_cube_007.lock_rotations_4d = False
ob_cube_007.empty_display_type = 'ARROWS'
ob_cube_007.lineart.crease_threshold = 0.0
ob_pedal_base1.location = (0.0, -4.182, -0.9384)
ob_pedal_base1.rotation_euler = (-2.162e-07, -0.1745, 1.571)
ob_pedal_base1.scale = (0.1, 1.4, 0.1)
ob_pedal_base1.lock_rotations_4d = False
ob_pedal_base1.empty_display_type = 'ARROWS'
ob_pedal_base1.lineart.crease_threshold = 0.0
ob_pedal_extremum_front.location = (0.0, -5.2, 1.5)
ob_pedal_extremum_front.rotation_euler = (-2.173e-07, -0.1745, 1.571)
ob_pedal_extremum_front.scale = (0.1, 1.4, 0.1)
ob_pedal_extremum_front.lock_rotations_4d = False
ob_pedal_extremum_front.empty_display_type = 'ARROWS'
ob_pedal_extremum_front.lineart.crease_threshold = 0.0
ob_unterkante_arsch.location = (0.0, 0.962, -0.01588)
ob_unterkante_arsch.rotation_euler = (-2.17e-07, -0.1745, 1.571)
ob_unterkante_arsch.scale = (0.1, 2.1, 0.1)
ob_unterkante_arsch.lock_rotations_4d = False
ob_unterkante_arsch.empty_display_type = 'ARROWS'
ob_unterkante_arsch.lineart.crease_threshold = 0.0
ob_cube_003.location = (0.0, 0.0, 0.0)
ob_cube_003.rotation_euler = (-2.177e-07, -0.1745, 1.571)
ob_cube_003.scale = (0.1, 1.4, 0.1)
ob_cube_003.lock_rotations_4d = False
ob_cube_003.empty_display_type = 'ARROWS'
ob_cube_003.lineart.crease_threshold = 0.0
ob_cube_002.location = (0.0, 0.0, 0.0)
ob_cube_002.rotation_euler = (-2.31e-07, -0.0, 0.0)
ob_cube_002.scale = (0.1, 7.0, 0.1)
ob_cube_002.lock_rotations_4d = False
ob_cube_002.empty_display_type = 'ARROWS'
ob_cube_002.lineart.crease_threshold = 0.0
ob_neck.location = (0.0, -7.5, -0.8)
ob_neck.rotation_euler = (1.047, -0.0, 0.0)
ob_neck.scale = (0.1, 0.1, 1.0)
ob_neck.lineart.crease_threshold = 0.0
ob_spine.location = (0.0, 0.0, 0.0)
ob_spine.rotation_euler = (0.1745, -0.0, 0.0)
ob_spine.scale = (0.1, 7.0, 0.1)
ob_spine.lock_rotations_4d = False
ob_spine.empty_display_type = 'ARROWS'
ob_spine.lineart.crease_threshold = 0.0
ob_lamp.location = (4.076, 1.005, 5.904)
ob_lamp.rotation_euler = (0.6503, 0.05522, 1.866)
ob_lamp.lock_rotations_4d = False
ob_lamp.empty_display_type = 'ARROWS'
ob_lamp.color = (0.0, 0.0, 0.0, 0.0)
ob_lamp.lineart.crease_threshold = 0.0
ob_camera.location = (7.481, -6.508, 5.344)
ob_camera.rotation_euler = (1.109, 0.01082, 0.8149)
ob_camera.lock_rotations_4d = False
ob_camera.empty_display_type = 'ARROWS'
ob_camera.color = (0.0, 0.0, 0.0, 0.0)
ob_camera.display_type = 'WIRE'
ob_camera.lineart.crease_threshold = 0.0

# ---- collection membership
col_collection_1.objects.link(ob_pedal_base2)
col_collection_1.objects.link(ob_backbone1_001)
col_collection_1.objects.link(ob_steer_grip_r)
col_collection_1.objects.link(ob_backbone1)
col_collection_1.objects.link(ob_steer_grip_l)
col_collection_1.objects.link(ob_hip_001)
col_collection_1.objects.link(ob_cylinder_001)
col_collection_1.objects.link(ob_cylinder)
col_collection_1.objects.link(ob_brachialtraction_rr)
col_collection_1.objects.link(ob_brachialtraction_lr)
col_collection_1.objects.link(ob_brachial_extremum_fro)
col_collection_1.objects.link(ob_brachial_extremum_rea)
col_collection_1.objects.link(ob_brachialtraction_rf)
col_collection_1.objects.link(ob_brachialtraction_lf)
col_collection_1.objects.link(ob_knee_center)
col_collection_1.objects.link(ob_knee_center_001)
col_collection_1.objects.link(ob_pedal_l)
col_collection_1.objects.link(ob_pedal_cvt_least)
col_collection_1.objects.link(ob_pedal_r)
col_collection_1.objects.link(ob_pedal_pivot)
col_collection_1.objects.link(ob_head)
col_collection_1.objects.link(ob_leg_l)
col_collection_1.objects.link(ob_leg_r)
col_collection_1.objects.link(ob_cube_008)
col_collection_1.objects.link(ob_cube_007)
col_collection_1.objects.link(ob_pedal_base1)
col_collection_1.objects.link(ob_pedal_extremum_front)
col_collection_1.objects.link(ob_unterkante_arsch)
col_collection_1.objects.link(ob_cube_003)
col_collection_1.objects.link(ob_cube_002)
col_collection_1.objects.link(ob_neck)
col_collection_1.objects.link(ob_spine)
col_collection_1.objects.link(ob_lamp)
col_collection_1.objects.link(ob_camera)

# ---- scene / render settings (as saved in the file)
scene.camera = ob_camera
scene.frame_start = 1; scene.frame_end = 250; scene.frame_set(1)
scene.render.engine = 'BLENDER_EEVEE_NEXT'
scene.render.image_settings.color_mode = 'RGB'
scene.render.image_settings.compression = 90
scene.render.resolution_percentage = 50
scene.render.dither_intensity = 0.0
scene.render.bake_margin = 2
scene.render.bake_bias = 0.0
scene.cycles.use_denoising = False
scene.cycles.samples = 10
scene.cycles.sampling_pattern = 'TABULATED_SOBOL'
scene.cycles.light_sampling_threshold = 0.0
scene.cycles.use_adaptive_sampling = False
scene.cycles.use_light_tree = False
scene.cycles.blur_glossy = 0.0
scene.cycles.volume_bounces = 1
scene.cycles.pixel_filter_type = 'GAUSSIAN'
scene.cycles.sample_clamp_indirect = 0.0
scene.view_settings.view_transform = 'Standard'
scene.unit_settings.scale_length = 0.2
bpy.context.view_layer.update()
